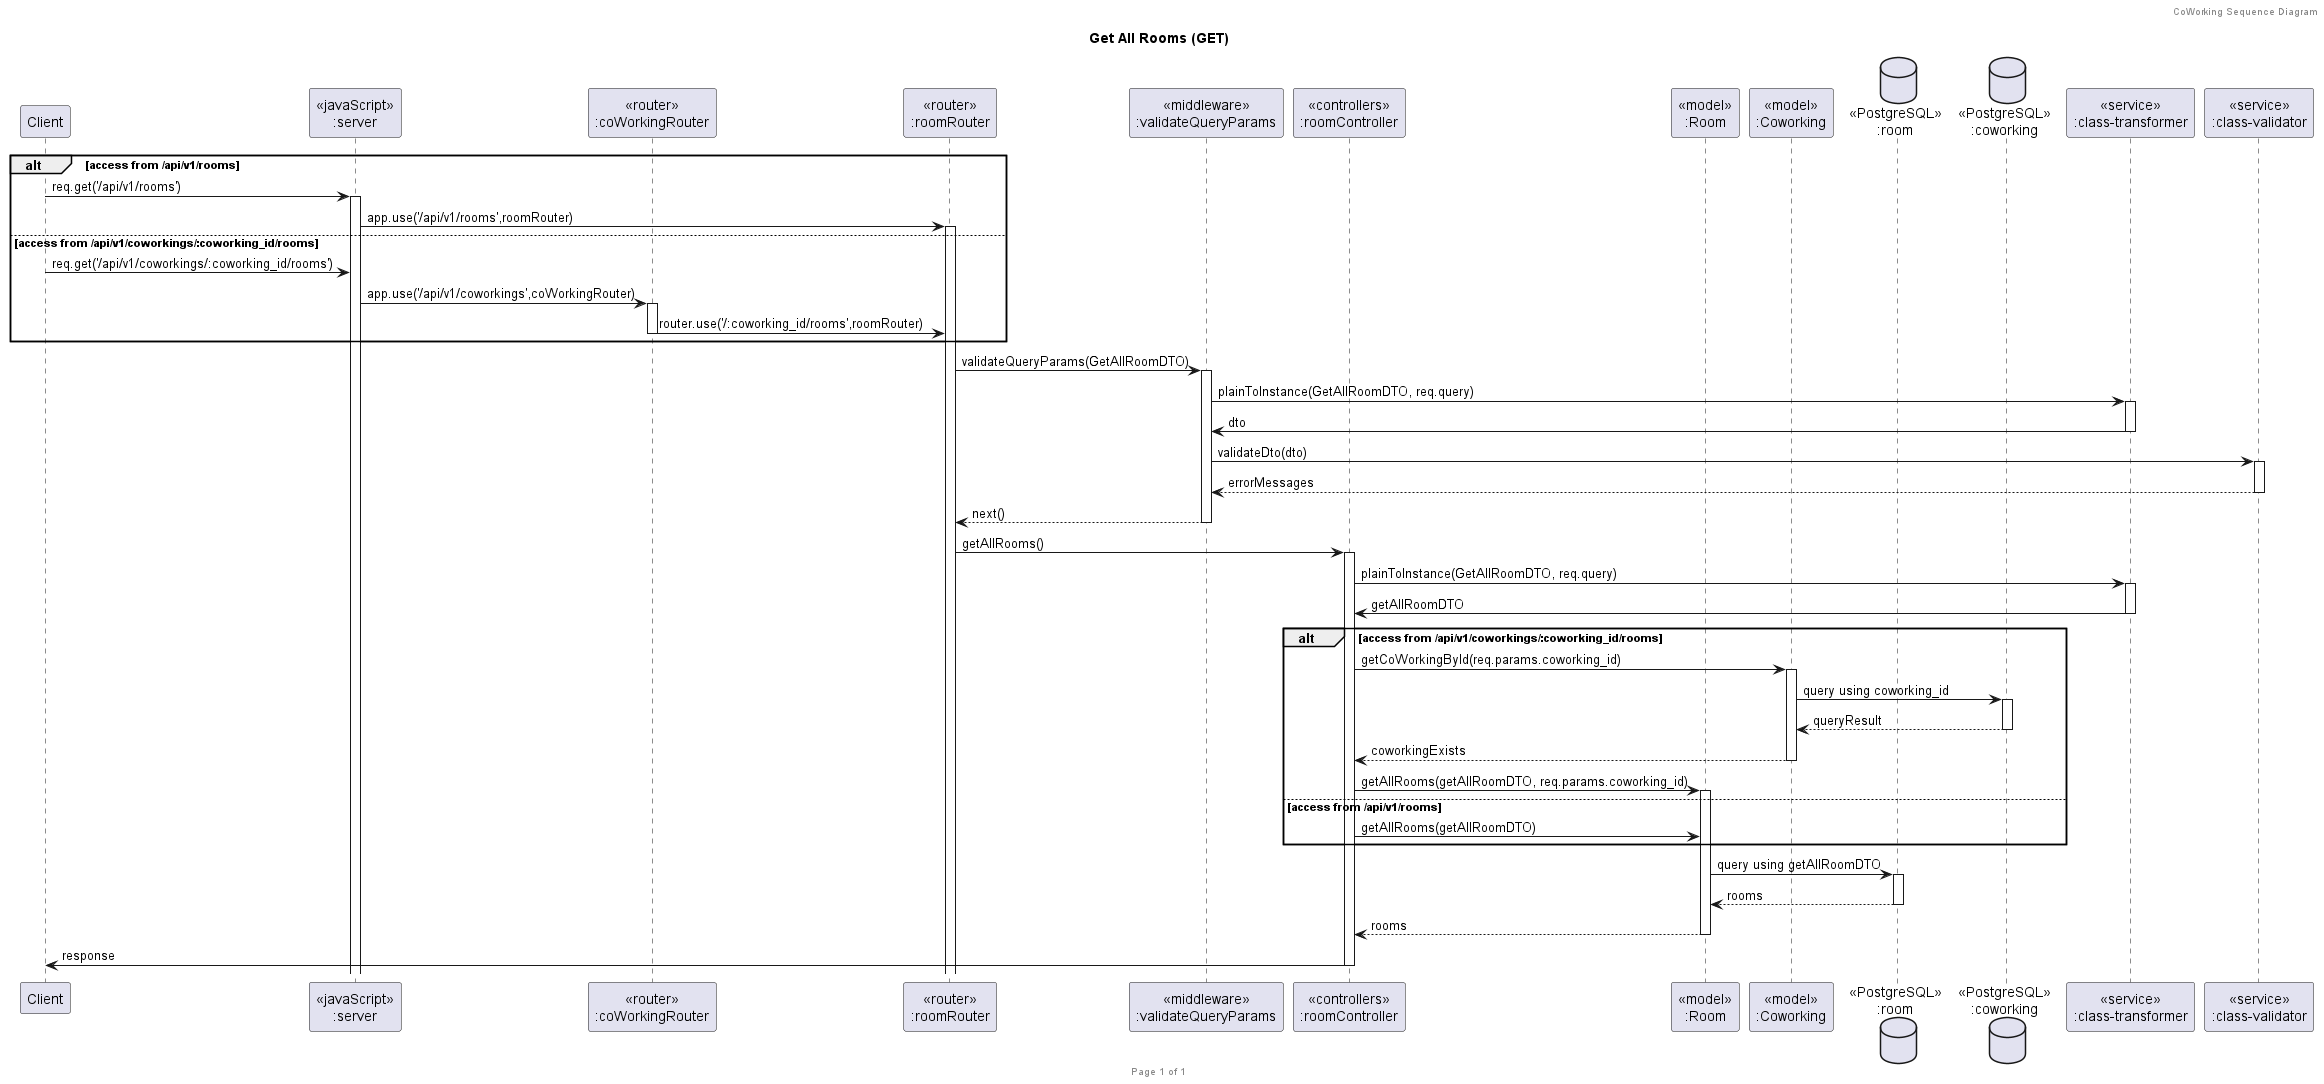

The diagram above was rendered by PlantUML. Its source (embedded in the PNG):
@startuml Get All Rooms (GET)

header CoWorking Sequence Diagram
footer Page %page% of %lastpage%
title "Get All Rooms (GET)"

participant "Client" as client
participant "<<javaScript>>\n:server" as server

participant "<<router>>\n:coWorkingRouter" as coWorkingRouter
participant "<<router>>\n:roomRouter" as roomRouter
participant "<<middleware>>\n:validateQueryParams" as middleware
participant "<<controllers>>\n:roomController" as roomController
participant "<<model>>\n:Room" as roomModel
participant "<<model>>\n:Coworking" as coWorkingModel
database "<<PostgreSQL>>\n:room" as roomDatabase
database "<<PostgreSQL>>\n:coworking" as coWorkingDatabase
participant "<<service>>\n:class-transformer" as classTransformer
participant "<<service>>\n:class-validator" as classValidator

alt access from /api/v1/rooms
client->server ++:req.get('/api/v1/rooms')
server->roomRouter ++:app.use('/api/v1/rooms',roomRouter)
else access from /api/v1/coworkings/:coworking_id/rooms
client->server :req.get('/api/v1/coworkings/:coworking_id/rooms')
server->coWorkingRouter ++:app.use('/api/v1/coworkings',coWorkingRouter)
coWorkingRouter->roomRouter --: router.use('/:coworking_id/rooms',roomRouter)
end

roomRouter -> middleware ++: validateQueryParams(GetAllRoomDTO)
middleware -> classTransformer ++: plainToInstance(GetAllRoomDTO, req.query)
classTransformer -> middleware --: dto
middleware -> classValidator ++: validateDto(dto)
classValidator --> middleware --: errorMessages
middleware --> roomRouter --: next()

roomRouter -> roomController ++:getAllRooms()

roomController->classTransformer ++: plainToInstance(GetAllRoomDTO, req.query)
classTransformer -> roomController --: getAllRoomDTO
alt access from /api/v1/coworkings/:coworking_id/rooms
    roomController -> coWorkingModel ++: getCoWorkingById(req.params.coworking_id)
    coWorkingModel -> coWorkingDatabase ++: query using coworking_id
    coWorkingDatabase --> coWorkingModel --: queryResult
    coWorkingModel --> roomController --: coworkingExists 
    roomController -> roomModel ++: getAllRooms(getAllRoomDTO, req.params.coworking_id)
else access from /api/v1/rooms
    roomController -> roomModel : getAllRooms(getAllRoomDTO)
end
roomModel -> roomDatabase ++: query using getAllRoomDTO
roomDatabase --> roomModel --: rooms
roomModel --> roomController --: rooms
roomController -> client --: response

@enduml